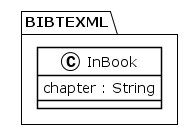

The diagram above was rendered by PlantUML. Its source (embedded in the PNG):
@startuml
!theme plain
package BIBTEXML {
class InBook {
	 chapter : String
}
}
@enduml